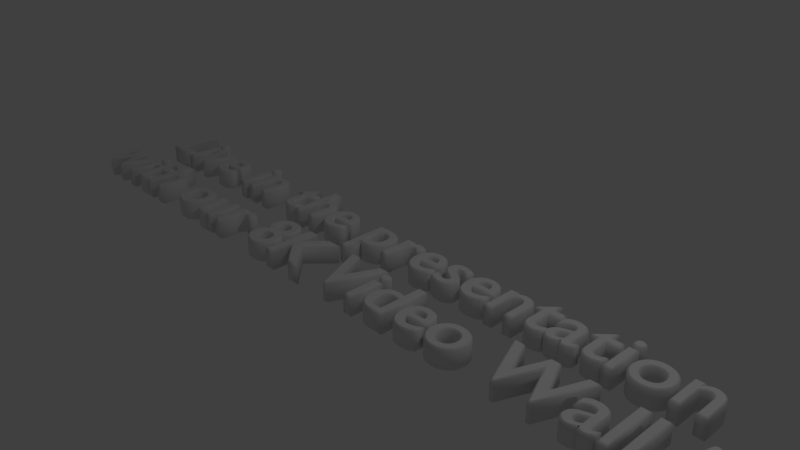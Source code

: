 # Source: VideoWallText.blend  (saved by Blender 2.79.0; exported with 4.5.12 LTS)
import bpy
from mathutils import Matrix  # noqa: F401  (used for matrix-valued properties, if any)

bpy.ops.wm.read_factory_settings(use_empty=True)
scene = bpy.context.scene
scene.name = 'Scene'

# ---- collections
col_collection_1 = bpy.data.collections.new('Collection 1'); scene.collection.children.link(col_collection_1)

# ---- world
world_world = bpy.data.worlds.new('World'); scene.world = world_world
world_world.color = (0.05088, 0.05088, 0.05088)
world_world.use_sun_shadow = False
world_world.sun_shadow_jitter_overblur = 0.0
world_world.cycles.sampling_method = 'MANUAL'

# ---- cameras
cam_camera = bpy.data.cameras.new('Camera')
cam_camera.clip_end = 100.0
cam_camera.lens = 35.0
cam_camera.sensor_width = 32.0
cam_camera.sensor_height = 18.0
cam_camera.ortho_scale = 7.314
cam_camera.dof.focus_distance = 0.0
cam_camera.dof.aperture_fstop = 128.0

# ---- lights
light_lamp = bpy.data.lights.new('Lamp', 'POINT')
light_lamp.transmission_factor = 0.0
light_lamp.cutoff_distance = 30.0
light_lamp.energy = 100.0
light_lamp.shadow_buffer_clip_start = 1.001
light_lamp.shadow_soft_size = 0.1
light_lamp.shadow_maximum_resolution = 0.006
light_lamp.use_absolute_resolution = True

# ---- curves / text
txt_text = bpy.data.curves.new('Text', 'FONT')
txt_text.dimensions = '2D'
txt_text.body = 'Live in the presentation\nwith our 8K Video Wall !'
txt_text.use_path_clamp = True
txt_text.bevel_resolution = 0
txt_text.extrude = 0.12
txt_text.bevel_depth = 0.022
txt_text.align_x = 'CENTER'

# ---- objects
ob_text = bpy.data.objects.new('Text', txt_text)
ob_lamp = bpy.data.objects.new('Lamp', light_lamp)
ob_camera = bpy.data.objects.new('Camera', cam_camera)

# ---- transforms, parenting, visibility, modifiers, constraints
ob_text.location = (0.0, 0.0, 0.0)
ob_text.lineart.crease_threshold = 0.0
ob_lamp.location = (4.076, 1.005, 5.904)
ob_lamp.rotation_euler = (0.6503, 0.05522, 1.866)
ob_lamp.lock_rotations_4d = False
ob_lamp.empty_display_type = 'ARROWS'
ob_lamp.color = (0.0, 0.0, 0.0, 0.0)
ob_lamp.lineart.crease_threshold = 0.0
ob_camera.location = (7.481, -6.508, 5.344)
ob_camera.rotation_euler = (1.109, 0.0, 0.8149)
ob_camera.lock_rotations_4d = False
ob_camera.empty_display_type = 'ARROWS'
ob_camera.color = (0.0, 0.0, 0.0, 0.0)
ob_camera.display_type = 'WIRE'
ob_camera.lineart.crease_threshold = 0.0

# ---- collection membership
col_collection_1.objects.link(ob_text)
col_collection_1.objects.link(ob_lamp)
col_collection_1.objects.link(ob_camera)

# ---- scene / render settings (as saved in the file)
scene.camera = ob_camera
scene.frame_start = 1; scene.frame_end = 250; scene.frame_set(1)
scene.render.engine = 'BLENDER_EEVEE_NEXT'
scene.render.resolution_percentage = 50
scene.render.dither_intensity = 0.0
scene.cycles.use_denoising = False
scene.cycles.samples = 128
scene.cycles.sampling_pattern = 'TABULATED_SOBOL'
scene.cycles.use_adaptive_sampling = False
scene.cycles.use_light_tree = False
scene.cycles.blur_glossy = 0.0
scene.cycles.sample_clamp_indirect = 0.0
scene.view_settings.view_transform = 'Standard'
bpy.context.view_layer.update()
